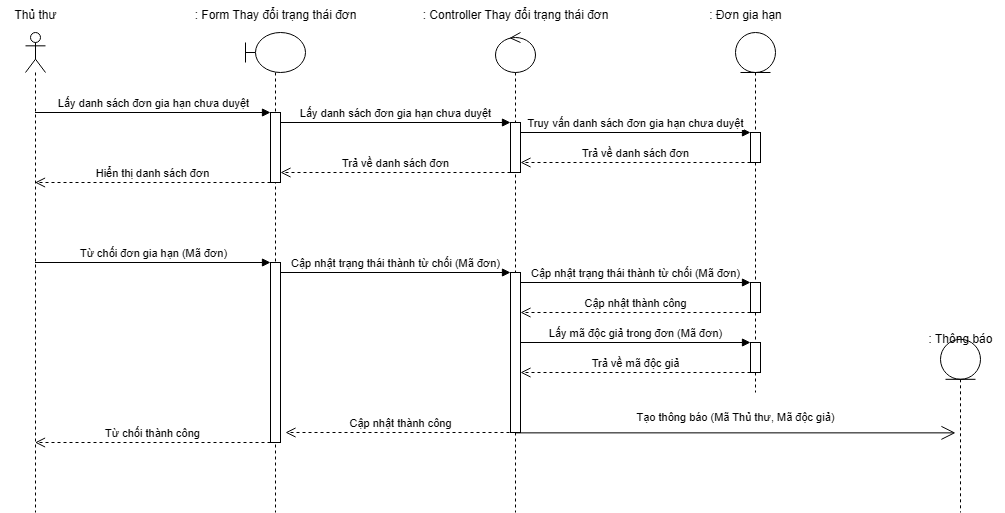

The diagram above was exported from draw.io. Its source (the exported page's mxGraphModel, read from the mxfile embedded in the PNG):
<mxGraphModel dx="1281" dy="538" grid="1" gridSize="10" guides="1" tooltips="1" connect="1" arrows="1" fold="1" page="1" pageScale="1" pageWidth="827" pageHeight="1169" math="0" shadow="0">
  <root>
    <mxCell id="0" />
    <mxCell id="1" parent="0" />
    <mxCell id="waSYfYmHB2tKPPdcjd9M-1" value="" style="shape=umlLifeline;perimeter=lifelinePerimeter;whiteSpace=wrap;html=1;container=1;dropTarget=0;collapsible=0;recursiveResize=0;outlineConnect=0;portConstraint=eastwest;newEdgeStyle={&quot;curved&quot;:0,&quot;rounded&quot;:0};participant=umlActor;" parent="1" vertex="1">
      <mxGeometry x="70" y="160" width="20" height="480" as="geometry" />
    </mxCell>
    <mxCell id="waSYfYmHB2tKPPdcjd9M-2" value="" style="shape=umlLifeline;perimeter=lifelinePerimeter;whiteSpace=wrap;html=1;container=1;dropTarget=0;collapsible=0;recursiveResize=0;outlineConnect=0;portConstraint=eastwest;newEdgeStyle={&quot;curved&quot;:0,&quot;rounded&quot;:0};participant=umlBoundary;" parent="1" vertex="1">
      <mxGeometry x="290" y="160" width="60" height="480" as="geometry" />
    </mxCell>
    <mxCell id="waSYfYmHB2tKPPdcjd9M-5" value="" style="html=1;points=[[0,0,0,0,5],[0,1,0,0,-5],[1,0,0,0,5],[1,1,0,0,-5]];perimeter=orthogonalPerimeter;outlineConnect=0;targetShapes=umlLifeline;portConstraint=eastwest;newEdgeStyle={&quot;curved&quot;:0,&quot;rounded&quot;:0};" parent="waSYfYmHB2tKPPdcjd9M-2" vertex="1">
      <mxGeometry x="25" y="80" width="10" height="70" as="geometry" />
    </mxCell>
    <mxCell id="waSYfYmHB2tKPPdcjd9M-14" value="" style="html=1;points=[[0,0,0,0,5],[0,1,0,0,-5],[1,0,0,0,5],[1,1,0,0,-5]];perimeter=orthogonalPerimeter;outlineConnect=0;targetShapes=umlLifeline;portConstraint=eastwest;newEdgeStyle={&quot;curved&quot;:0,&quot;rounded&quot;:0};" parent="waSYfYmHB2tKPPdcjd9M-2" vertex="1">
      <mxGeometry x="25" y="230" width="10" height="180" as="geometry" />
    </mxCell>
    <mxCell id="waSYfYmHB2tKPPdcjd9M-3" value="" style="shape=umlLifeline;perimeter=lifelinePerimeter;whiteSpace=wrap;html=1;container=1;dropTarget=0;collapsible=0;recursiveResize=0;outlineConnect=0;portConstraint=eastwest;newEdgeStyle={&quot;curved&quot;:0,&quot;rounded&quot;:0};participant=umlControl;" parent="1" vertex="1">
      <mxGeometry x="540" y="160" width="40" height="480" as="geometry" />
    </mxCell>
    <mxCell id="waSYfYmHB2tKPPdcjd9M-8" value="" style="html=1;points=[[0,0,0,0,5],[0,1,0,0,-5],[1,0,0,0,5],[1,1,0,0,-5]];perimeter=orthogonalPerimeter;outlineConnect=0;targetShapes=umlLifeline;portConstraint=eastwest;newEdgeStyle={&quot;curved&quot;:0,&quot;rounded&quot;:0};" parent="waSYfYmHB2tKPPdcjd9M-3" vertex="1">
      <mxGeometry x="15" y="90" width="10" height="50" as="geometry" />
    </mxCell>
    <mxCell id="waSYfYmHB2tKPPdcjd9M-17" value="" style="html=1;points=[[0,0,0,0,5],[0,1,0,0,-5],[1,0,0,0,5],[1,1,0,0,-5]];perimeter=orthogonalPerimeter;outlineConnect=0;targetShapes=umlLifeline;portConstraint=eastwest;newEdgeStyle={&quot;curved&quot;:0,&quot;rounded&quot;:0};" parent="waSYfYmHB2tKPPdcjd9M-3" vertex="1">
      <mxGeometry x="15" y="240" width="10" height="160" as="geometry" />
    </mxCell>
    <mxCell id="waSYfYmHB2tKPPdcjd9M-4" value="" style="shape=umlLifeline;perimeter=lifelinePerimeter;whiteSpace=wrap;html=1;container=1;dropTarget=0;collapsible=0;recursiveResize=0;outlineConnect=0;portConstraint=eastwest;newEdgeStyle={&quot;curved&quot;:0,&quot;rounded&quot;:0};participant=umlEntity;" parent="1" vertex="1">
      <mxGeometry x="780" y="160" width="40" height="360" as="geometry" />
    </mxCell>
    <mxCell id="waSYfYmHB2tKPPdcjd9M-11" value="" style="html=1;points=[[0,0,0,0,5],[0,1,0,0,-5],[1,0,0,0,5],[1,1,0,0,-5]];perimeter=orthogonalPerimeter;outlineConnect=0;targetShapes=umlLifeline;portConstraint=eastwest;newEdgeStyle={&quot;curved&quot;:0,&quot;rounded&quot;:0};" parent="waSYfYmHB2tKPPdcjd9M-4" vertex="1">
      <mxGeometry x="15" y="100" width="10" height="30" as="geometry" />
    </mxCell>
    <mxCell id="waSYfYmHB2tKPPdcjd9M-20" value="" style="html=1;points=[[0,0,0,0,5],[0,1,0,0,-5],[1,0,0,0,5],[1,1,0,0,-5]];perimeter=orthogonalPerimeter;outlineConnect=0;targetShapes=umlLifeline;portConstraint=eastwest;newEdgeStyle={&quot;curved&quot;:0,&quot;rounded&quot;:0};" parent="waSYfYmHB2tKPPdcjd9M-4" vertex="1">
      <mxGeometry x="15" y="250" width="10" height="30" as="geometry" />
    </mxCell>
    <mxCell id="VpzxpiQnsNNuUCnN5ovM-8" value="" style="html=1;points=[[0,0,0,0,5],[0,1,0,0,-5],[1,0,0,0,5],[1,1,0,0,-5]];perimeter=orthogonalPerimeter;outlineConnect=0;targetShapes=umlLifeline;portConstraint=eastwest;newEdgeStyle={&quot;curved&quot;:0,&quot;rounded&quot;:0};" vertex="1" parent="waSYfYmHB2tKPPdcjd9M-4">
      <mxGeometry x="15" y="310" width="10" height="30" as="geometry" />
    </mxCell>
    <mxCell id="VpzxpiQnsNNuUCnN5ovM-9" value="Lấy mã độc giả trong đơn (Mã đơn)" style="html=1;verticalAlign=bottom;endArrow=block;curved=0;rounded=0;entryX=0;entryY=0;entryDx=0;entryDy=5;" edge="1" parent="waSYfYmHB2tKPPdcjd9M-4">
      <mxGeometry relative="1" as="geometry">
        <mxPoint x="-215" y="310" as="sourcePoint" />
        <mxPoint x="15" y="310" as="targetPoint" />
      </mxGeometry>
    </mxCell>
    <mxCell id="VpzxpiQnsNNuUCnN5ovM-10" value="Trả về mã độc giả" style="html=1;verticalAlign=bottom;endArrow=open;dashed=1;endSize=8;curved=0;rounded=0;exitX=0;exitY=1;exitDx=0;exitDy=-5;" edge="1" parent="waSYfYmHB2tKPPdcjd9M-4">
      <mxGeometry relative="1" as="geometry">
        <mxPoint x="-215" y="340" as="targetPoint" />
        <mxPoint x="15" y="340" as="sourcePoint" />
      </mxGeometry>
    </mxCell>
    <mxCell id="waSYfYmHB2tKPPdcjd9M-6" value="Lấy danh sách đơn gia hạn chưa duyệt" style="html=1;verticalAlign=bottom;endArrow=block;curved=0;rounded=0;entryX=0;entryY=0;entryDx=0;entryDy=5;" parent="1" edge="1">
      <mxGeometry x="0.0021" relative="1" as="geometry">
        <mxPoint x="79.5" y="240" as="sourcePoint" />
        <mxPoint x="315" y="240" as="targetPoint" />
        <mxPoint as="offset" />
      </mxGeometry>
    </mxCell>
    <mxCell id="waSYfYmHB2tKPPdcjd9M-7" value="Hiển thị danh sách đơn" style="html=1;verticalAlign=bottom;endArrow=open;dashed=1;endSize=8;curved=0;rounded=0;exitX=0;exitY=1;exitDx=0;exitDy=-5;" parent="1" edge="1">
      <mxGeometry relative="1" as="geometry">
        <mxPoint x="79.5" y="310" as="targetPoint" />
        <mxPoint x="315" y="310" as="sourcePoint" />
      </mxGeometry>
    </mxCell>
    <mxCell id="waSYfYmHB2tKPPdcjd9M-9" value="Lấy danh sách đơn gia hạn chưa duyệt" style="html=1;verticalAlign=bottom;endArrow=block;curved=0;rounded=0;entryX=0;entryY=0;entryDx=0;entryDy=5;" parent="1" edge="1">
      <mxGeometry relative="1" as="geometry">
        <mxPoint x="325" y="250" as="sourcePoint" />
        <mxPoint x="555" y="250" as="targetPoint" />
      </mxGeometry>
    </mxCell>
    <mxCell id="waSYfYmHB2tKPPdcjd9M-10" value="Trả về danh sách đơn" style="html=1;verticalAlign=bottom;endArrow=open;dashed=1;endSize=8;curved=0;rounded=0;exitX=0;exitY=1;exitDx=0;exitDy=-5;" parent="1" edge="1">
      <mxGeometry relative="1" as="geometry">
        <mxPoint x="325" y="300" as="targetPoint" />
        <mxPoint x="555" y="300" as="sourcePoint" />
      </mxGeometry>
    </mxCell>
    <mxCell id="waSYfYmHB2tKPPdcjd9M-12" value="Truy vấn danh sách đơn gia hạn chưa duyệt" style="html=1;verticalAlign=bottom;endArrow=block;curved=0;rounded=0;entryX=0;entryY=0;entryDx=0;entryDy=5;" parent="1" edge="1">
      <mxGeometry relative="1" as="geometry">
        <mxPoint x="565" y="260" as="sourcePoint" />
        <mxPoint x="795" y="260" as="targetPoint" />
      </mxGeometry>
    </mxCell>
    <mxCell id="waSYfYmHB2tKPPdcjd9M-13" value="Trả về danh sách đơn" style="html=1;verticalAlign=bottom;endArrow=open;dashed=1;endSize=8;curved=0;rounded=0;exitX=0;exitY=1;exitDx=0;exitDy=-5;" parent="1" edge="1">
      <mxGeometry relative="1" as="geometry">
        <mxPoint x="565" y="290" as="targetPoint" />
        <mxPoint x="795" y="290" as="sourcePoint" />
      </mxGeometry>
    </mxCell>
    <mxCell id="waSYfYmHB2tKPPdcjd9M-15" value="Từ chối đơn gia hạn (Mã đơn)" style="html=1;verticalAlign=bottom;endArrow=block;curved=0;rounded=0;entryX=0;entryY=0;entryDx=0;entryDy=5;" parent="1" edge="1">
      <mxGeometry relative="1" as="geometry">
        <mxPoint x="79.5" y="390" as="sourcePoint" />
        <mxPoint x="315" y="390" as="targetPoint" />
      </mxGeometry>
    </mxCell>
    <mxCell id="waSYfYmHB2tKPPdcjd9M-16" value="Từ chối thành công" style="html=1;verticalAlign=bottom;endArrow=open;dashed=1;endSize=8;curved=0;rounded=0;exitX=0;exitY=1;exitDx=0;exitDy=-5;" parent="1" edge="1">
      <mxGeometry relative="1" as="geometry">
        <mxPoint x="79.5" y="570" as="targetPoint" />
        <mxPoint x="315" y="570" as="sourcePoint" />
      </mxGeometry>
    </mxCell>
    <mxCell id="waSYfYmHB2tKPPdcjd9M-18" value="Cập nhật trạng thái thành từ chối (Mã đơn)" style="html=1;verticalAlign=bottom;endArrow=block;curved=0;rounded=0;entryX=0;entryY=0;entryDx=0;entryDy=5;" parent="1" edge="1">
      <mxGeometry relative="1" as="geometry">
        <mxPoint x="325" y="400" as="sourcePoint" />
        <mxPoint x="555" y="400" as="targetPoint" />
      </mxGeometry>
    </mxCell>
    <mxCell id="waSYfYmHB2tKPPdcjd9M-19" value="Cập nhật thành công" style="html=1;verticalAlign=bottom;endArrow=open;dashed=1;endSize=8;curved=0;rounded=0;exitX=0;exitY=1;exitDx=0;exitDy=-5;" parent="1" edge="1">
      <mxGeometry relative="1" as="geometry">
        <mxPoint x="330" y="560" as="targetPoint" />
        <mxPoint x="560" y="560" as="sourcePoint" />
      </mxGeometry>
    </mxCell>
    <mxCell id="waSYfYmHB2tKPPdcjd9M-21" value="Cập nhật trạng thái thành từ chối (Mã đơn)" style="html=1;verticalAlign=bottom;endArrow=block;curved=0;rounded=0;entryX=0;entryY=0;entryDx=0;entryDy=5;" parent="1" edge="1">
      <mxGeometry relative="1" as="geometry">
        <mxPoint x="565" y="410" as="sourcePoint" />
        <mxPoint x="795" y="410" as="targetPoint" />
      </mxGeometry>
    </mxCell>
    <mxCell id="waSYfYmHB2tKPPdcjd9M-22" value="Cập nhật thành công" style="html=1;verticalAlign=bottom;endArrow=open;dashed=1;endSize=8;curved=0;rounded=0;" parent="1" edge="1">
      <mxGeometry relative="1" as="geometry">
        <mxPoint x="565" y="440" as="targetPoint" />
        <mxPoint x="795" y="440" as="sourcePoint" />
      </mxGeometry>
    </mxCell>
    <mxCell id="IuAJWDyxukK-N-eo03d--1" value="Thủ thư" style="text;html=1;align=center;verticalAlign=middle;resizable=0;points=[];autosize=1;strokeColor=none;fillColor=none;" parent="1" vertex="1">
      <mxGeometry x="45" y="128" width="70" height="30" as="geometry" />
    </mxCell>
    <mxCell id="IuAJWDyxukK-N-eo03d--2" value=": Form Thay đổi trạng thái đơn" style="text;html=1;align=center;verticalAlign=middle;resizable=0;points=[];autosize=1;strokeColor=none;fillColor=none;" parent="1" vertex="1">
      <mxGeometry x="225" y="128" width="190" height="30" as="geometry" />
    </mxCell>
    <mxCell id="IuAJWDyxukK-N-eo03d--3" value=": Controller Thay đổi trạng thái đơn" style="text;html=1;align=center;verticalAlign=middle;resizable=0;points=[];autosize=1;strokeColor=none;fillColor=none;" parent="1" vertex="1">
      <mxGeometry x="455" y="128" width="210" height="30" as="geometry" />
    </mxCell>
    <mxCell id="IuAJWDyxukK-N-eo03d--4" value=": Đơn gia hạn" style="text;html=1;align=center;verticalAlign=middle;resizable=0;points=[];autosize=1;strokeColor=none;fillColor=none;" parent="1" vertex="1">
      <mxGeometry x="740" y="128" width="100" height="30" as="geometry" />
    </mxCell>
    <mxCell id="VpzxpiQnsNNuUCnN5ovM-11" value="" style="group" vertex="1" connectable="0" parent="1">
      <mxGeometry x="970" y="460" width="80" height="180" as="geometry" />
    </mxCell>
    <mxCell id="VpzxpiQnsNNuUCnN5ovM-12" value="" style="shape=umlLifeline;perimeter=lifelinePerimeter;whiteSpace=wrap;html=1;container=1;dropTarget=0;collapsible=0;recursiveResize=0;outlineConnect=0;portConstraint=eastwest;newEdgeStyle={&quot;curved&quot;:0,&quot;rounded&quot;:0};participant=umlEntity;" vertex="1" parent="VpzxpiQnsNNuUCnN5ovM-11">
      <mxGeometry x="15" y="6.818181818181817" width="40" height="173.18181818181816" as="geometry" />
    </mxCell>
    <mxCell id="VpzxpiQnsNNuUCnN5ovM-13" value=": Thông báo" style="text;html=1;align=center;verticalAlign=middle;resizable=0;points=[];autosize=1;strokeColor=none;fillColor=none;" vertex="1" parent="VpzxpiQnsNNuUCnN5ovM-11">
      <mxGeometry x="-10" y="-7.7142857142857135" width="90" height="30" as="geometry" />
    </mxCell>
    <mxCell id="VpzxpiQnsNNuUCnN5ovM-14" value="" style="group" vertex="1" connectable="0" parent="1">
      <mxGeometry x="560" y="530" width="440" height="30.370000000000005" as="geometry" />
    </mxCell>
    <mxCell id="VpzxpiQnsNNuUCnN5ovM-15" value="" style="endArrow=open;endFill=1;endSize=12;html=1;rounded=0;" edge="1" parent="VpzxpiQnsNNuUCnN5ovM-14">
      <mxGeometry width="160" relative="1" as="geometry">
        <mxPoint y="30.370000000000005" as="sourcePoint" />
        <mxPoint x="440" y="30.370000000000005" as="targetPoint" />
      </mxGeometry>
    </mxCell>
    <mxCell id="VpzxpiQnsNNuUCnN5ovM-16" value="&lt;font style=&quot;font-size: 11px;&quot;&gt;Tạo thông báo (Mã Thủ thư, Mã độc giả)&lt;/font&gt;" style="text;html=1;align=center;verticalAlign=middle;resizable=0;points=[];autosize=1;strokeColor=none;fillColor=none;" vertex="1" parent="VpzxpiQnsNNuUCnN5ovM-14">
      <mxGeometry x="110" width="220" height="30" as="geometry" />
    </mxCell>
  </root>
</mxGraphModel>